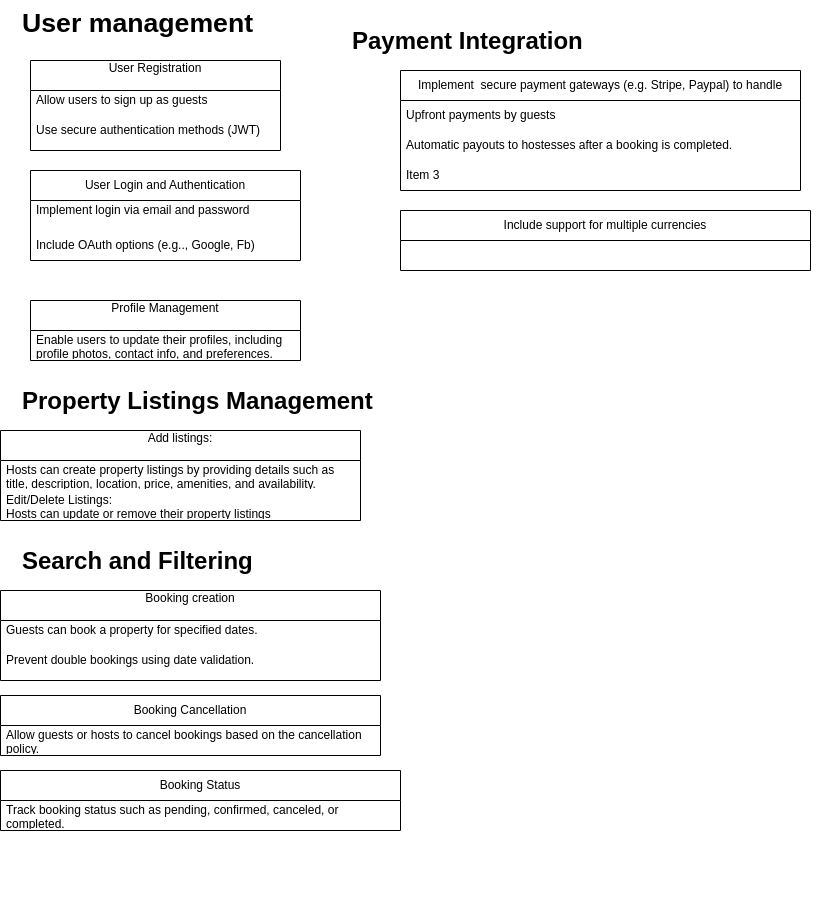

The diagram above was exported from draw.io. Its source (the exported page's mxGraphModel, read from the mxfile embedded in the PNG):
<mxGraphModel dx="900" dy="1831" grid="1" gridSize="10" guides="1" tooltips="1" connect="1" arrows="1" fold="1" page="1" pageScale="1" pageWidth="850" pageHeight="1100" math="0" shadow="0">
  <root>
    <mxCell id="0" />
    <mxCell id="1" parent="0" />
    <mxCell id="yM00rldRRP6OotyFUI5s-1" value="&lt;h1 style=&quot;margin-top: 0px;&quot;&gt;&lt;font face=&quot;Arial, sans-serif&quot;&gt;&lt;span style=&quot;font-size: 26.6667px; white-space-collapse: preserve;&quot;&gt;User management&lt;/span&gt;&lt;/font&gt;&lt;/h1&gt;" style="text;html=1;whiteSpace=wrap;overflow=hidden;rounded=0;" vertex="1" parent="1">
      <mxGeometry x="30" y="-1070" width="310" height="380" as="geometry" />
    </mxCell>
    <mxCell id="yM00rldRRP6OotyFUI5s-5" value="&lt;div&gt;User Registration&lt;/div&gt;&lt;div&gt;&lt;br&gt;&lt;/div&gt;" style="swimlane;fontStyle=0;childLayout=stackLayout;horizontal=1;startSize=30;horizontalStack=0;resizeParent=1;resizeParentMax=0;resizeLast=0;collapsible=1;marginBottom=0;whiteSpace=wrap;html=1;" vertex="1" parent="1">
      <mxGeometry x="40" y="-1010" width="250" height="90" as="geometry" />
    </mxCell>
    <mxCell id="yM00rldRRP6OotyFUI5s-6" value="&lt;div&gt;Allow users to sign up as guests&lt;/div&gt;&lt;div&gt;&lt;br&gt;&lt;/div&gt;" style="text;strokeColor=none;fillColor=none;align=left;verticalAlign=middle;spacingLeft=4;spacingRight=4;overflow=hidden;points=[[0,0.5],[1,0.5]];portConstraint=eastwest;rotatable=0;whiteSpace=wrap;html=1;" vertex="1" parent="yM00rldRRP6OotyFUI5s-5">
      <mxGeometry y="30" width="250" height="30" as="geometry" />
    </mxCell>
    <mxCell id="yM00rldRRP6OotyFUI5s-7" value="&lt;div&gt;Use secure authentication methods (JWT)&lt;/div&gt;&lt;div&gt;&lt;br&gt;&lt;/div&gt;" style="text;strokeColor=none;fillColor=none;align=left;verticalAlign=middle;spacingLeft=4;spacingRight=4;overflow=hidden;points=[[0,0.5],[1,0.5]];portConstraint=eastwest;rotatable=0;whiteSpace=wrap;html=1;" vertex="1" parent="yM00rldRRP6OotyFUI5s-5">
      <mxGeometry y="60" width="250" height="30" as="geometry" />
    </mxCell>
    <mxCell id="yM00rldRRP6OotyFUI5s-9" value="User Login and Authentication" style="swimlane;fontStyle=0;childLayout=stackLayout;horizontal=1;startSize=30;horizontalStack=0;resizeParent=1;resizeParentMax=0;resizeLast=0;collapsible=1;marginBottom=0;whiteSpace=wrap;html=1;" vertex="1" parent="1">
      <mxGeometry x="40" y="-900" width="270" height="90" as="geometry" />
    </mxCell>
    <mxCell id="yM00rldRRP6OotyFUI5s-10" value="&lt;div&gt;Implement login via email and password&lt;/div&gt;&lt;div&gt;&lt;br&gt;&lt;/div&gt;" style="text;strokeColor=none;fillColor=none;align=left;verticalAlign=middle;spacingLeft=4;spacingRight=4;overflow=hidden;points=[[0,0.5],[1,0.5]];portConstraint=eastwest;rotatable=0;whiteSpace=wrap;html=1;" vertex="1" parent="yM00rldRRP6OotyFUI5s-9">
      <mxGeometry y="30" width="270" height="30" as="geometry" />
    </mxCell>
    <mxCell id="yM00rldRRP6OotyFUI5s-11" value="Include OAuth options (e.g.., Google, Fb)" style="text;strokeColor=none;fillColor=none;align=left;verticalAlign=middle;spacingLeft=4;spacingRight=4;overflow=hidden;points=[[0,0.5],[1,0.5]];portConstraint=eastwest;rotatable=0;whiteSpace=wrap;html=1;" vertex="1" parent="yM00rldRRP6OotyFUI5s-9">
      <mxGeometry y="60" width="270" height="30" as="geometry" />
    </mxCell>
    <mxCell id="yM00rldRRP6OotyFUI5s-13" value="&lt;div&gt;&lt;br&gt;&lt;/div&gt;" style="text;strokeColor=none;fillColor=none;align=left;verticalAlign=middle;spacingLeft=4;spacingRight=4;overflow=hidden;points=[[0,0.5],[1,0.5]];portConstraint=eastwest;rotatable=0;whiteSpace=wrap;html=1;" vertex="1" parent="1">
      <mxGeometry x="70" y="-1000" width="80" height="40" as="geometry" />
    </mxCell>
    <mxCell id="yM00rldRRP6OotyFUI5s-21" value="&lt;h1 style=&quot;margin-top: 0px;&quot;&gt;Property Listings Management&lt;/h1&gt;&lt;h1 style=&quot;margin-top: 0px;&quot;&gt;&lt;br&gt;&lt;/h1&gt;" style="text;html=1;whiteSpace=wrap;overflow=hidden;rounded=0;" vertex="1" parent="1">
      <mxGeometry x="30" y="-690" width="430" height="160" as="geometry" />
    </mxCell>
    <mxCell id="yM00rldRRP6OotyFUI5s-22" value="&lt;div&gt;Profile Management&lt;/div&gt;&lt;div&gt;&lt;br&gt;&lt;/div&gt;" style="swimlane;fontStyle=0;childLayout=stackLayout;horizontal=1;startSize=30;horizontalStack=0;resizeParent=1;resizeParentMax=0;resizeLast=0;collapsible=1;marginBottom=0;whiteSpace=wrap;html=1;" vertex="1" parent="1">
      <mxGeometry x="40" y="-770" width="270" height="60" as="geometry" />
    </mxCell>
    <mxCell id="yM00rldRRP6OotyFUI5s-23" value="&lt;div&gt;Enable users to update their profiles, including profile photos, contact info, and preferences.&lt;/div&gt;" style="text;strokeColor=none;fillColor=none;align=left;verticalAlign=middle;spacingLeft=4;spacingRight=4;overflow=hidden;points=[[0,0.5],[1,0.5]];portConstraint=eastwest;rotatable=0;whiteSpace=wrap;html=1;" vertex="1" parent="yM00rldRRP6OotyFUI5s-22">
      <mxGeometry y="30" width="270" height="30" as="geometry" />
    </mxCell>
    <mxCell id="yM00rldRRP6OotyFUI5s-26" value="&lt;div&gt;Add listings:&lt;/div&gt;&lt;div&gt;&lt;br&gt;&lt;/div&gt;" style="swimlane;fontStyle=0;childLayout=stackLayout;horizontal=1;startSize=30;horizontalStack=0;resizeParent=1;resizeParentMax=0;resizeLast=0;collapsible=1;marginBottom=0;whiteSpace=wrap;html=1;" vertex="1" parent="1">
      <mxGeometry x="10" y="-640" width="360" height="90" as="geometry" />
    </mxCell>
    <mxCell id="yM00rldRRP6OotyFUI5s-27" value="&lt;div&gt;Hosts can create property listings by providing details such as title, description, location, price, amenities, and availability.&lt;/div&gt;&lt;div&gt;&lt;br&gt;&lt;/div&gt;" style="text;strokeColor=none;fillColor=none;align=left;verticalAlign=middle;spacingLeft=4;spacingRight=4;overflow=hidden;points=[[0,0.5],[1,0.5]];portConstraint=eastwest;rotatable=0;whiteSpace=wrap;html=1;" vertex="1" parent="yM00rldRRP6OotyFUI5s-26">
      <mxGeometry y="30" width="360" height="30" as="geometry" />
    </mxCell>
    <mxCell id="yM00rldRRP6OotyFUI5s-28" value="&lt;div&gt;Edit/Delete Listings:&lt;/div&gt;&lt;div&gt;&lt;div&gt;Hosts can update or remove their property listings&lt;/div&gt;&lt;/div&gt;&lt;div&gt;&lt;br&gt;&lt;/div&gt;" style="text;strokeColor=none;fillColor=none;align=left;verticalAlign=middle;spacingLeft=4;spacingRight=4;overflow=hidden;points=[[0,0.5],[1,0.5]];portConstraint=eastwest;rotatable=0;whiteSpace=wrap;html=1;" vertex="1" parent="yM00rldRRP6OotyFUI5s-26">
      <mxGeometry y="60" width="360" height="30" as="geometry" />
    </mxCell>
    <mxCell id="yM00rldRRP6OotyFUI5s-30" value="&lt;h1 style=&quot;margin-top: 0px;&quot;&gt;&lt;span style=&quot;background-color: initial;&quot;&gt;Search and Filtering&lt;/span&gt;&lt;/h1&gt;&lt;h1 style=&quot;margin-top: 0px;&quot;&gt;&lt;br&gt;&lt;/h1&gt;" style="text;html=1;whiteSpace=wrap;overflow=hidden;rounded=0;" vertex="1" parent="1">
      <mxGeometry x="30" y="-530" width="440" height="370" as="geometry" />
    </mxCell>
    <mxCell id="yM00rldRRP6OotyFUI5s-31" value="&lt;div&gt;Booking creation&lt;/div&gt;&lt;div&gt;&lt;br&gt;&lt;/div&gt;" style="swimlane;fontStyle=0;childLayout=stackLayout;horizontal=1;startSize=30;horizontalStack=0;resizeParent=1;resizeParentMax=0;resizeLast=0;collapsible=1;marginBottom=0;whiteSpace=wrap;html=1;" vertex="1" parent="1">
      <mxGeometry x="10" y="-480" width="380" height="90" as="geometry" />
    </mxCell>
    <mxCell id="yM00rldRRP6OotyFUI5s-32" value="&lt;div&gt;Guests can book a property for specified dates.&lt;/div&gt;&lt;div&gt;&lt;br&gt;&lt;/div&gt;" style="text;strokeColor=none;fillColor=none;align=left;verticalAlign=middle;spacingLeft=4;spacingRight=4;overflow=hidden;points=[[0,0.5],[1,0.5]];portConstraint=eastwest;rotatable=0;whiteSpace=wrap;html=1;" vertex="1" parent="yM00rldRRP6OotyFUI5s-31">
      <mxGeometry y="30" width="380" height="30" as="geometry" />
    </mxCell>
    <mxCell id="yM00rldRRP6OotyFUI5s-33" value="&lt;div&gt;Prevent double bookings using date validation.&lt;/div&gt;&lt;div&gt;&lt;br&gt;&lt;/div&gt;" style="text;strokeColor=none;fillColor=none;align=left;verticalAlign=middle;spacingLeft=4;spacingRight=4;overflow=hidden;points=[[0,0.5],[1,0.5]];portConstraint=eastwest;rotatable=0;whiteSpace=wrap;html=1;" vertex="1" parent="yM00rldRRP6OotyFUI5s-31">
      <mxGeometry y="60" width="380" height="30" as="geometry" />
    </mxCell>
    <mxCell id="yM00rldRRP6OotyFUI5s-35" value="&lt;div&gt;Booking Cancellation&lt;/div&gt;" style="swimlane;fontStyle=0;childLayout=stackLayout;horizontal=1;startSize=30;horizontalStack=0;resizeParent=1;resizeParentMax=0;resizeLast=0;collapsible=1;marginBottom=0;whiteSpace=wrap;html=1;" vertex="1" parent="1">
      <mxGeometry x="10" y="-375" width="380" height="60" as="geometry" />
    </mxCell>
    <mxCell id="yM00rldRRP6OotyFUI5s-36" value="&lt;div&gt;Allow guests or hosts to cancel bookings based on the cancellation policy.&lt;/div&gt;&lt;div&gt;&lt;br&gt;&lt;/div&gt;" style="text;strokeColor=none;fillColor=none;align=left;verticalAlign=middle;spacingLeft=4;spacingRight=4;overflow=hidden;points=[[0,0.5],[1,0.5]];portConstraint=eastwest;rotatable=0;whiteSpace=wrap;html=1;" vertex="1" parent="yM00rldRRP6OotyFUI5s-35">
      <mxGeometry y="30" width="380" height="30" as="geometry" />
    </mxCell>
    <mxCell id="yM00rldRRP6OotyFUI5s-39" value="&lt;div&gt;Booking Status&lt;/div&gt;" style="swimlane;fontStyle=0;childLayout=stackLayout;horizontal=1;startSize=30;horizontalStack=0;resizeParent=1;resizeParentMax=0;resizeLast=0;collapsible=1;marginBottom=0;whiteSpace=wrap;html=1;" vertex="1" parent="1">
      <mxGeometry x="10" y="-300" width="400" height="60" as="geometry" />
    </mxCell>
    <mxCell id="yM00rldRRP6OotyFUI5s-40" value="&lt;div&gt;Track booking status such as pending, confirmed, canceled, or completed.&lt;/div&gt;&lt;div&gt;&lt;br&gt;&lt;/div&gt;" style="text;strokeColor=none;fillColor=none;align=left;verticalAlign=middle;spacingLeft=4;spacingRight=4;overflow=hidden;points=[[0,0.5],[1,0.5]];portConstraint=eastwest;rotatable=0;whiteSpace=wrap;html=1;" vertex="1" parent="yM00rldRRP6OotyFUI5s-39">
      <mxGeometry y="30" width="400" height="30" as="geometry" />
    </mxCell>
    <mxCell id="yM00rldRRP6OotyFUI5s-43" value="&lt;h1 style=&quot;margin-top: 0px;&quot;&gt;Payment Integration&lt;/h1&gt;&lt;h1 style=&quot;margin-top: 0px;&quot;&gt;&lt;br&gt;&lt;/h1&gt;" style="text;html=1;whiteSpace=wrap;overflow=hidden;rounded=0;" vertex="1" parent="1">
      <mxGeometry x="360" y="-1050" width="480" height="370" as="geometry" />
    </mxCell>
    <mxCell id="yM00rldRRP6OotyFUI5s-44" value="Implement&amp;nbsp; secure payment gateways (e.g. Stripe, Paypal) to handle" style="swimlane;fontStyle=0;childLayout=stackLayout;horizontal=1;startSize=30;horizontalStack=0;resizeParent=1;resizeParentMax=0;resizeLast=0;collapsible=1;marginBottom=0;whiteSpace=wrap;html=1;" vertex="1" parent="1">
      <mxGeometry x="410" y="-1000" width="400" height="120" as="geometry" />
    </mxCell>
    <mxCell id="yM00rldRRP6OotyFUI5s-45" value="&lt;div&gt;Upfront payments by guests&lt;/div&gt;" style="text;strokeColor=none;fillColor=none;align=left;verticalAlign=middle;spacingLeft=4;spacingRight=4;overflow=hidden;points=[[0,0.5],[1,0.5]];portConstraint=eastwest;rotatable=0;whiteSpace=wrap;html=1;" vertex="1" parent="yM00rldRRP6OotyFUI5s-44">
      <mxGeometry y="30" width="400" height="30" as="geometry" />
    </mxCell>
    <mxCell id="yM00rldRRP6OotyFUI5s-46" value="&lt;div&gt;Automatic payouts to hostesses after a booking is completed.&lt;/div&gt;" style="text;strokeColor=none;fillColor=none;align=left;verticalAlign=middle;spacingLeft=4;spacingRight=4;overflow=hidden;points=[[0,0.5],[1,0.5]];portConstraint=eastwest;rotatable=0;whiteSpace=wrap;html=1;" vertex="1" parent="yM00rldRRP6OotyFUI5s-44">
      <mxGeometry y="60" width="400" height="30" as="geometry" />
    </mxCell>
    <mxCell id="yM00rldRRP6OotyFUI5s-47" value="Item 3" style="text;strokeColor=none;fillColor=none;align=left;verticalAlign=middle;spacingLeft=4;spacingRight=4;overflow=hidden;points=[[0,0.5],[1,0.5]];portConstraint=eastwest;rotatable=0;whiteSpace=wrap;html=1;" vertex="1" parent="yM00rldRRP6OotyFUI5s-44">
      <mxGeometry y="90" width="400" height="30" as="geometry" />
    </mxCell>
    <mxCell id="yM00rldRRP6OotyFUI5s-48" value="&lt;div&gt;Include support for multiple currencies&lt;/div&gt;" style="swimlane;fontStyle=0;childLayout=stackLayout;horizontal=1;startSize=30;horizontalStack=0;resizeParent=1;resizeParentMax=0;resizeLast=0;collapsible=1;marginBottom=0;whiteSpace=wrap;html=1;" vertex="1" parent="1">
      <mxGeometry x="410" y="-860" width="410" height="60" as="geometry" />
    </mxCell>
  </root>
</mxGraphModel>